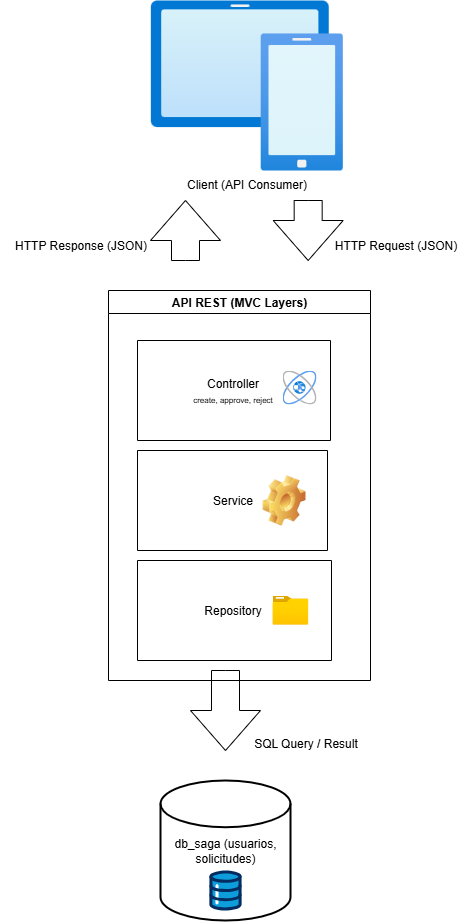

The diagram above was exported from draw.io. Its source (the exported page's mxGraphModel, read from the mxfile embedded in the PNG):
<mxGraphModel dx="913" dy="915" grid="1" gridSize="10" guides="1" tooltips="1" connect="1" arrows="1" fold="1" page="1" pageScale="1" pageWidth="827" pageHeight="1169" math="0" shadow="0">
  <root>
    <mxCell id="0" />
    <mxCell id="1" parent="0" />
    <mxCell id="-mFLMHEObHaP8g4jkk_j-1" value="API REST (MVC Layers)" style="swimlane;whiteSpace=wrap;html=1;fillColor=none;" vertex="1" parent="1">
      <mxGeometry x="268" y="400" width="262" height="390" as="geometry" />
    </mxCell>
    <mxCell id="-mFLMHEObHaP8g4jkk_j-12" value="" style="swimlane;startSize=0;fillColor=light-dark(#FFFFFF,#FFFFFF);" vertex="1" parent="-mFLMHEObHaP8g4jkk_j-1">
      <mxGeometry x="29" y="50" width="193" height="100" as="geometry" />
    </mxCell>
    <mxCell id="-mFLMHEObHaP8g4jkk_j-13" value="Controller&lt;div&gt;&lt;font style=&quot;font-size: 8px;&quot;&gt;create, approve, reject&lt;/font&gt;&lt;/div&gt;" style="text;html=1;align=center;verticalAlign=middle;resizable=0;points=[];autosize=1;strokeColor=none;fillColor=none;" vertex="1" parent="-mFLMHEObHaP8g4jkk_j-12">
      <mxGeometry x="45" y="30" width="100" height="40" as="geometry" />
    </mxCell>
    <mxCell id="-mFLMHEObHaP8g4jkk_j-21" value="" style="image;aspect=fixed;html=1;points=[];align=center;fontSize=12;image=img/lib/azure2/general/Website_Power.svg;" vertex="1" parent="-mFLMHEObHaP8g4jkk_j-12">
      <mxGeometry x="145" y="30" width="34" height="34" as="geometry" />
    </mxCell>
    <mxCell id="-mFLMHEObHaP8g4jkk_j-14" value="" style="swimlane;startSize=0;fillColor=light-dark(#FFFFFF,#FFFFFF);" vertex="1" parent="-mFLMHEObHaP8g4jkk_j-1">
      <mxGeometry x="29" y="160" width="190" height="100" as="geometry" />
    </mxCell>
    <mxCell id="-mFLMHEObHaP8g4jkk_j-15" value="Service" style="text;html=1;align=center;verticalAlign=middle;resizable=0;points=[];autosize=1;strokeColor=none;fillColor=none;" vertex="1" parent="-mFLMHEObHaP8g4jkk_j-14">
      <mxGeometry x="65" y="35" width="60" height="30" as="geometry" />
    </mxCell>
    <mxCell id="-mFLMHEObHaP8g4jkk_j-27" value="" style="shape=image;html=1;verticalLabelPosition=bottom;verticalAlign=top;imageAspect=1;aspect=fixed;image=img/clipart/Gear_128x128.png" vertex="1" parent="-mFLMHEObHaP8g4jkk_j-14">
      <mxGeometry x="125" y="24.75" width="43.05" height="50.5" as="geometry" />
    </mxCell>
    <mxCell id="-mFLMHEObHaP8g4jkk_j-17" value="" style="swimlane;startSize=0;fillColor=light-dark(#FFFFFF,#FFFFFF);" vertex="1" parent="-mFLMHEObHaP8g4jkk_j-1">
      <mxGeometry x="29" y="270" width="194" height="100" as="geometry" />
    </mxCell>
    <mxCell id="-mFLMHEObHaP8g4jkk_j-18" value="Repository" style="text;html=1;align=center;verticalAlign=middle;resizable=0;points=[];autosize=1;strokeColor=none;fillColor=none;" vertex="1" parent="-mFLMHEObHaP8g4jkk_j-17">
      <mxGeometry x="55" y="35" width="80" height="30" as="geometry" />
    </mxCell>
    <mxCell id="-mFLMHEObHaP8g4jkk_j-20" value="" style="image;aspect=fixed;html=1;points=[];align=center;fontSize=12;image=img/lib/azure2/general/Folder_Blank.svg;" vertex="1" parent="-mFLMHEObHaP8g4jkk_j-17">
      <mxGeometry x="135" y="35" width="35.73" height="29" as="geometry" />
    </mxCell>
    <mxCell id="-mFLMHEObHaP8g4jkk_j-23" value="db_saga (usuarios, solicitudes)" style="strokeWidth=2;html=1;shape=mxgraph.flowchart.database;whiteSpace=wrap;fillColor=none;" vertex="1" parent="1">
      <mxGeometry x="320" y="890" width="130" height="140" as="geometry" />
    </mxCell>
    <mxCell id="-mFLMHEObHaP8g4jkk_j-22" value="" style="verticalLabelPosition=bottom;aspect=fixed;html=1;shape=mxgraph.salesforce.data;fillColorStyles=fillColor2,fillColor3,fillColor4;fillColor2=#032d60;fillColor3=#0d9dda;fillColor4=#ffffff;fillColor=none;strokeColor=none;" vertex="1" parent="1">
      <mxGeometry x="368.8" y="980" width="32.4" height="40" as="geometry" />
    </mxCell>
    <mxCell id="-mFLMHEObHaP8g4jkk_j-26" value="Client (API Consumer)" style="image;aspect=fixed;html=1;points=[];align=center;fontSize=12;image=img/lib/azure2/intune/Devices.svg;" vertex="1" parent="1">
      <mxGeometry x="310" y="110" width="192.67" height="170" as="geometry" />
    </mxCell>
    <mxCell id="-mFLMHEObHaP8g4jkk_j-28" value="" style="html=1;shadow=0;dashed=0;align=center;verticalAlign=middle;shape=mxgraph.arrows2.arrow;dy=0.6;dx=40;direction=south;notch=0;fillColor=none;" vertex="1" parent="1">
      <mxGeometry x="432.67" y="310" width="70" height="60" as="geometry" />
    </mxCell>
    <mxCell id="-mFLMHEObHaP8g4jkk_j-29" value="" style="html=1;shadow=0;dashed=0;align=center;verticalAlign=middle;shape=mxgraph.arrows2.arrow;dy=0.6;dx=40;direction=south;notch=0;fillColor=none;" vertex="1" parent="1">
      <mxGeometry x="350" y="780" width="70" height="80" as="geometry" />
    </mxCell>
    <mxCell id="-mFLMHEObHaP8g4jkk_j-30" value="HTTP Request (JSON)" style="text;html=1;align=center;verticalAlign=middle;resizable=0;points=[];autosize=1;strokeColor=none;fillColor=none;" vertex="1" parent="1">
      <mxGeometry x="480" y="340" width="150" height="30" as="geometry" />
    </mxCell>
    <mxCell id="-mFLMHEObHaP8g4jkk_j-32" value="" style="html=1;shadow=0;dashed=0;align=center;verticalAlign=middle;shape=mxgraph.arrows2.arrow;dy=0.6;dx=40;direction=south;notch=0;rotation=-180;fillColor=none;" vertex="1" parent="1">
      <mxGeometry x="310" y="310" width="70" height="60" as="geometry" />
    </mxCell>
    <mxCell id="-mFLMHEObHaP8g4jkk_j-33" value="HTTP Response (JSON)" style="text;html=1;align=center;verticalAlign=middle;resizable=0;points=[];autosize=1;strokeColor=none;fillColor=none;" vertex="1" parent="1">
      <mxGeometry x="160" y="340" width="160" height="30" as="geometry" />
    </mxCell>
    <mxCell id="-mFLMHEObHaP8g4jkk_j-34" value="SQL Query / Result" style="text;html=1;align=center;verticalAlign=middle;resizable=0;points=[];autosize=1;strokeColor=none;fillColor=none;" vertex="1" parent="1">
      <mxGeometry x="400" y="838" width="130" height="30" as="geometry" />
    </mxCell>
  </root>
</mxGraphModel>